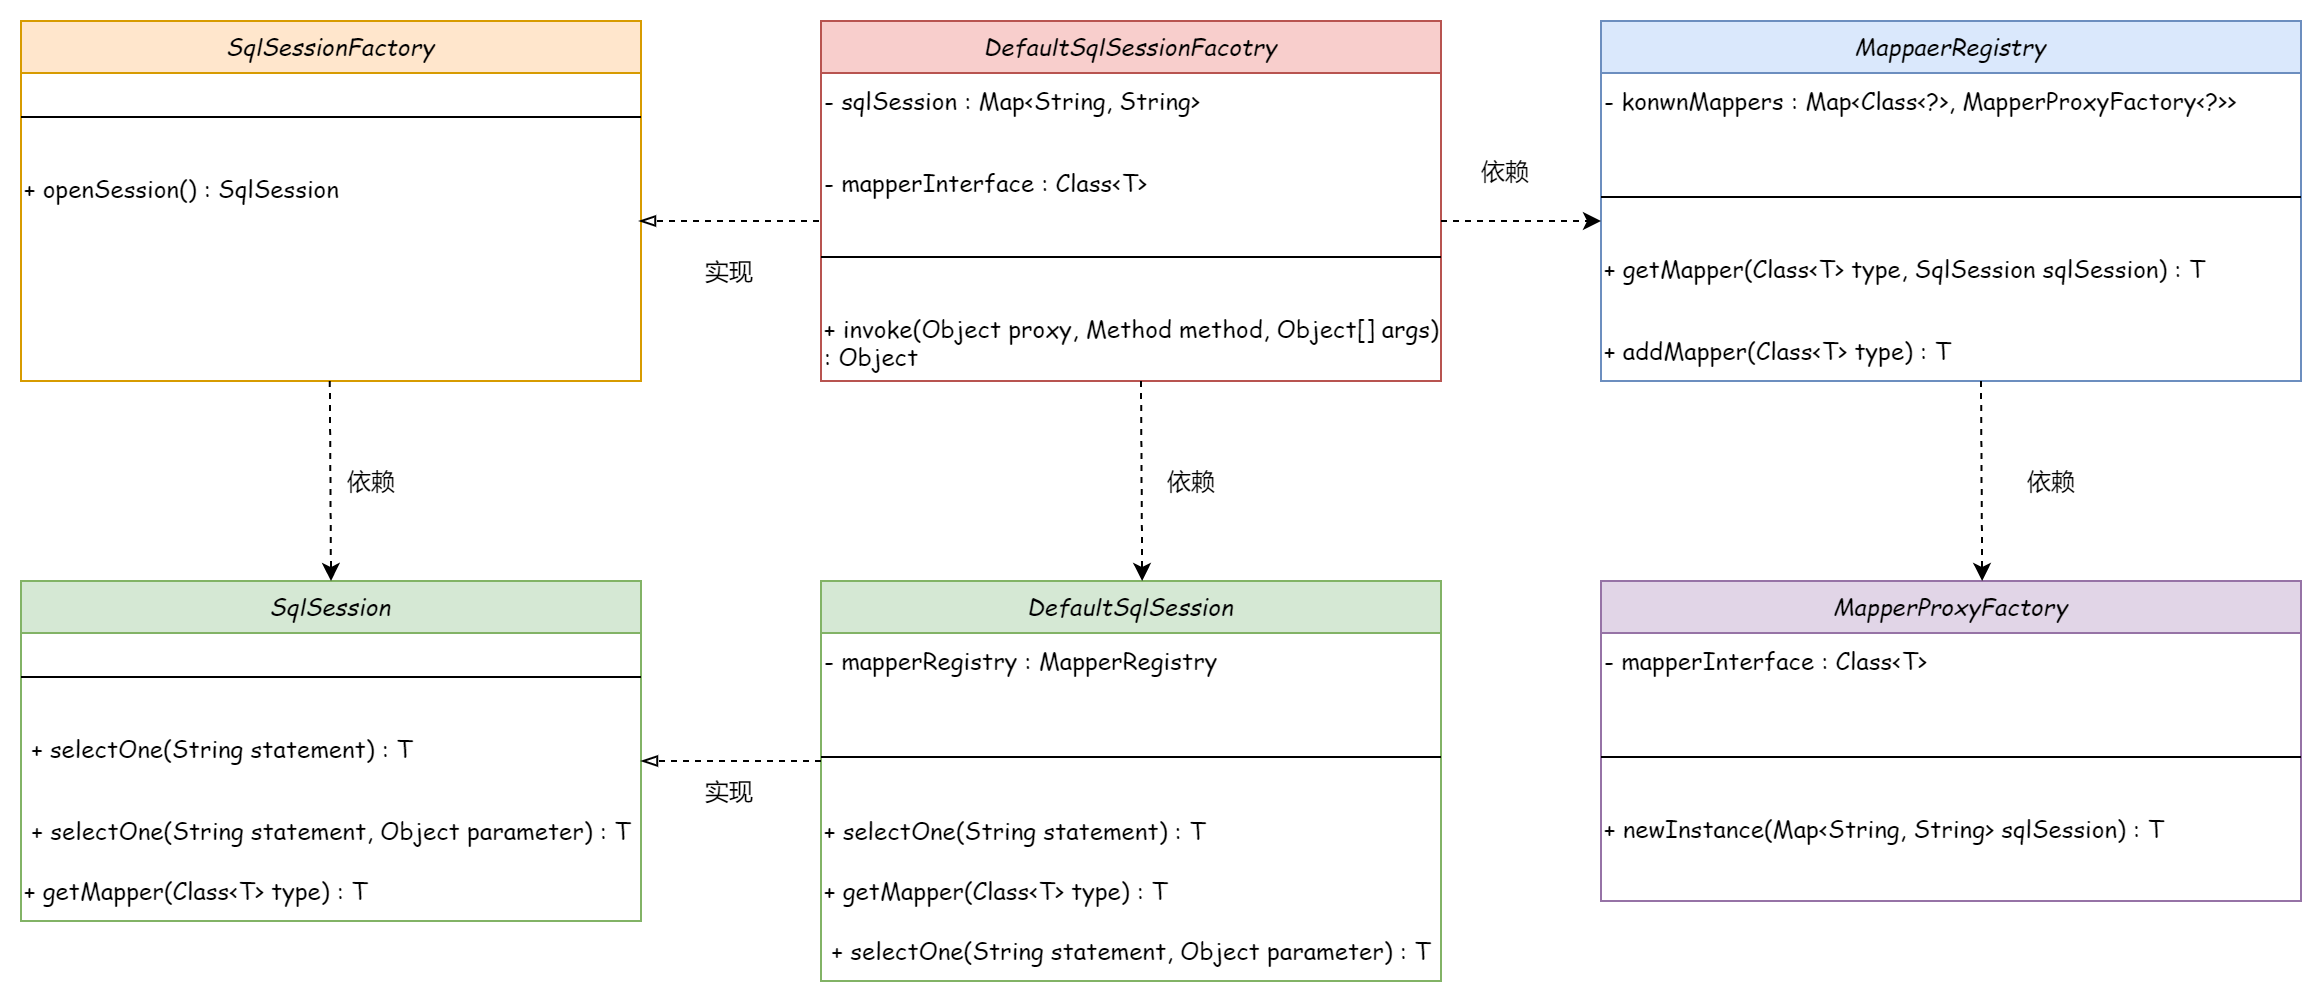

The diagram above was exported from draw.io. Its source (the exported page's mxGraphModel, read from the mxfile embedded in the PNG):
<mxGraphModel dx="1483" dy="916" grid="1" gridSize="10" guides="1" tooltips="1" connect="1" arrows="1" fold="1" page="1" pageScale="1" pageWidth="827" pageHeight="1169" math="0" shadow="0">
  <root>
    <mxCell id="0" />
    <mxCell id="1" parent="0" />
    <mxCell id="7YA0XntbFhsZz2kgt_0V-1" value="SqlSessionFactory" style="swimlane;fontStyle=2;align=center;verticalAlign=top;childLayout=stackLayout;horizontal=1;startSize=26;horizontalStack=0;resizeParent=1;resizeLast=0;collapsible=1;marginBottom=0;rounded=0;shadow=0;strokeWidth=1;fontFamily=Comic Sans MS;fillColor=#ffe6cc;strokeColor=#d79b00;" vertex="1" parent="1">
      <mxGeometry x="60" y="70" width="310" height="180" as="geometry">
        <mxRectangle x="230" y="140" width="160" height="26" as="alternateBounds" />
      </mxGeometry>
    </mxCell>
    <mxCell id="7YA0XntbFhsZz2kgt_0V-4" value="" style="line;html=1;strokeWidth=1;align=left;verticalAlign=middle;spacingTop=-1;spacingLeft=3;spacingRight=3;rotatable=0;labelPosition=right;points=[];portConstraint=eastwest;fontFamily=Comic Sans MS;" vertex="1" parent="7YA0XntbFhsZz2kgt_0V-1">
      <mxGeometry y="26" width="310" height="44" as="geometry" />
    </mxCell>
    <mxCell id="7YA0XntbFhsZz2kgt_0V-5" value="+ openSession() : SqlSession" style="text;whiteSpace=wrap;html=1;fontFamily=Comic Sans MS;" vertex="1" parent="7YA0XntbFhsZz2kgt_0V-1">
      <mxGeometry y="70" width="310" height="40" as="geometry" />
    </mxCell>
    <mxCell id="7YA0XntbFhsZz2kgt_0V-6" value="SqlSession" style="swimlane;fontStyle=2;align=center;verticalAlign=top;childLayout=stackLayout;horizontal=1;startSize=26;horizontalStack=0;resizeParent=1;resizeLast=0;collapsible=1;marginBottom=0;rounded=0;shadow=0;strokeWidth=1;fontFamily=Comic Sans MS;fillColor=#d5e8d4;strokeColor=#82b366;" vertex="1" parent="1">
      <mxGeometry x="60" y="350" width="310" height="170" as="geometry">
        <mxRectangle x="230" y="140" width="160" height="26" as="alternateBounds" />
      </mxGeometry>
    </mxCell>
    <mxCell id="7YA0XntbFhsZz2kgt_0V-8" value="" style="line;html=1;strokeWidth=1;align=left;verticalAlign=middle;spacingTop=-1;spacingLeft=3;spacingRight=3;rotatable=0;labelPosition=right;points=[];portConstraint=eastwest;fontFamily=Comic Sans MS;" vertex="1" parent="7YA0XntbFhsZz2kgt_0V-6">
      <mxGeometry y="26" width="310" height="44" as="geometry" />
    </mxCell>
    <mxCell id="7YA0XntbFhsZz2kgt_0V-9" value="&amp;nbsp;+ selectOne(String statement) : T" style="text;whiteSpace=wrap;html=1;fontFamily=Comic Sans MS;" vertex="1" parent="7YA0XntbFhsZz2kgt_0V-6">
      <mxGeometry y="70" width="310" height="40" as="geometry" />
    </mxCell>
    <mxCell id="7YA0XntbFhsZz2kgt_0V-30" value="+ selectOne(String statement, Object parameter) : T" style="text;html=1;align=center;verticalAlign=middle;resizable=0;points=[];autosize=1;strokeColor=none;fillColor=none;fontFamily=Comic Sans MS;" vertex="1" parent="7YA0XntbFhsZz2kgt_0V-6">
      <mxGeometry y="110" width="310" height="30" as="geometry" />
    </mxCell>
    <mxCell id="7YA0XntbFhsZz2kgt_0V-31" value="+ getMapper(Class&amp;lt;T&amp;gt; type) : T" style="text;html=1;align=left;verticalAlign=middle;resizable=0;points=[];autosize=1;strokeColor=none;fillColor=none;fontFamily=Comic Sans MS;" vertex="1" parent="7YA0XntbFhsZz2kgt_0V-6">
      <mxGeometry y="140" width="310" height="30" as="geometry" />
    </mxCell>
    <mxCell id="7YA0XntbFhsZz2kgt_0V-10" value="" style="endArrow=classic;html=1;rounded=0;fontFamily=Comic Sans MS;dashed=1;entryX=0.5;entryY=0;entryDx=0;entryDy=0;" edge="1" parent="1" target="7YA0XntbFhsZz2kgt_0V-6">
      <mxGeometry width="50" height="50" relative="1" as="geometry">
        <mxPoint x="214.41" y="250" as="sourcePoint" />
        <mxPoint x="214.41" y="340" as="targetPoint" />
      </mxGeometry>
    </mxCell>
    <mxCell id="7YA0XntbFhsZz2kgt_0V-11" value="依赖" style="text;html=1;align=center;verticalAlign=middle;resizable=0;points=[];autosize=1;strokeColor=none;fillColor=none;fontFamily=Comic Sans MS;" vertex="1" parent="1">
      <mxGeometry x="210" y="285" width="50" height="30" as="geometry" />
    </mxCell>
    <mxCell id="7YA0XntbFhsZz2kgt_0V-12" value="DefaultSqlSession" style="swimlane;fontStyle=2;align=center;verticalAlign=top;childLayout=stackLayout;horizontal=1;startSize=26;horizontalStack=0;resizeParent=1;resizeLast=0;collapsible=1;marginBottom=0;rounded=0;shadow=0;strokeWidth=1;fontFamily=Comic Sans MS;fillColor=#d5e8d4;strokeColor=#82b366;" vertex="1" parent="1">
      <mxGeometry x="460" y="350" width="310" height="200" as="geometry">
        <mxRectangle x="230" y="140" width="160" height="26" as="alternateBounds" />
      </mxGeometry>
    </mxCell>
    <mxCell id="7YA0XntbFhsZz2kgt_0V-13" value="- mapperRegistry : MapperRegistry" style="text;whiteSpace=wrap;html=1;fontFamily=Comic Sans MS;" vertex="1" parent="7YA0XntbFhsZz2kgt_0V-12">
      <mxGeometry y="26" width="310" height="40" as="geometry" />
    </mxCell>
    <mxCell id="7YA0XntbFhsZz2kgt_0V-14" value="" style="line;html=1;strokeWidth=1;align=left;verticalAlign=middle;spacingTop=-1;spacingLeft=3;spacingRight=3;rotatable=0;labelPosition=right;points=[];portConstraint=eastwest;fontFamily=Comic Sans MS;" vertex="1" parent="7YA0XntbFhsZz2kgt_0V-12">
      <mxGeometry y="66" width="310" height="44" as="geometry" />
    </mxCell>
    <mxCell id="7YA0XntbFhsZz2kgt_0V-34" value="+ selectOne(String statement) : T" style="text;html=1;align=left;verticalAlign=middle;resizable=0;points=[];autosize=1;strokeColor=none;fillColor=none;fontFamily=Comic Sans MS;" vertex="1" parent="7YA0XntbFhsZz2kgt_0V-12">
      <mxGeometry y="110" width="310" height="30" as="geometry" />
    </mxCell>
    <mxCell id="7YA0XntbFhsZz2kgt_0V-37" value="+ getMapper(Class&amp;lt;T&amp;gt; type) : T" style="text;html=1;align=left;verticalAlign=middle;resizable=0;points=[];autosize=1;strokeColor=none;fillColor=none;fontFamily=Comic Sans MS;" vertex="1" parent="7YA0XntbFhsZz2kgt_0V-12">
      <mxGeometry y="140" width="310" height="30" as="geometry" />
    </mxCell>
    <mxCell id="7YA0XntbFhsZz2kgt_0V-35" value="+ selectOne(String statement, Object parameter) : T" style="text;html=1;align=center;verticalAlign=middle;resizable=0;points=[];autosize=1;strokeColor=none;fillColor=none;fontFamily=Comic Sans MS;" vertex="1" parent="7YA0XntbFhsZz2kgt_0V-12">
      <mxGeometry y="170" width="310" height="30" as="geometry" />
    </mxCell>
    <mxCell id="7YA0XntbFhsZz2kgt_0V-17" value="DefaultSqlSessionFacotry" style="swimlane;fontStyle=2;align=center;verticalAlign=top;childLayout=stackLayout;horizontal=1;startSize=26;horizontalStack=0;resizeParent=1;resizeLast=0;collapsible=1;marginBottom=0;rounded=0;shadow=0;strokeWidth=1;fontFamily=Comic Sans MS;fillColor=#f8cecc;strokeColor=#b85450;" vertex="1" parent="1">
      <mxGeometry x="460" y="70" width="310" height="180" as="geometry">
        <mxRectangle x="230" y="140" width="160" height="26" as="alternateBounds" />
      </mxGeometry>
    </mxCell>
    <mxCell id="7YA0XntbFhsZz2kgt_0V-18" value="- sqlSession : Map&amp;lt;String, String&amp;gt;" style="text;whiteSpace=wrap;html=1;fontFamily=Comic Sans MS;" vertex="1" parent="7YA0XntbFhsZz2kgt_0V-17">
      <mxGeometry y="26" width="310" height="40" as="geometry" />
    </mxCell>
    <mxCell id="7YA0XntbFhsZz2kgt_0V-19" value="- mapperInterface : Class&amp;lt;T&amp;gt;" style="text;html=1;align=left;verticalAlign=middle;resizable=0;points=[];autosize=1;strokeColor=none;fillColor=none;fontFamily=Comic Sans MS;" vertex="1" parent="7YA0XntbFhsZz2kgt_0V-17">
      <mxGeometry y="66" width="310" height="30" as="geometry" />
    </mxCell>
    <mxCell id="7YA0XntbFhsZz2kgt_0V-20" value="" style="line;html=1;strokeWidth=1;align=left;verticalAlign=middle;spacingTop=-1;spacingLeft=3;spacingRight=3;rotatable=0;labelPosition=right;points=[];portConstraint=eastwest;fontFamily=Comic Sans MS;" vertex="1" parent="7YA0XntbFhsZz2kgt_0V-17">
      <mxGeometry y="96" width="310" height="44" as="geometry" />
    </mxCell>
    <mxCell id="7YA0XntbFhsZz2kgt_0V-21" value="+ invoke(Object proxy, Method method, Object[] args) : Object" style="text;whiteSpace=wrap;html=1;fontFamily=Comic Sans MS;" vertex="1" parent="7YA0XntbFhsZz2kgt_0V-17">
      <mxGeometry y="140" width="310" height="40" as="geometry" />
    </mxCell>
    <mxCell id="7YA0XntbFhsZz2kgt_0V-22" value="MappaerRegistry" style="swimlane;fontStyle=2;align=center;verticalAlign=top;childLayout=stackLayout;horizontal=1;startSize=26;horizontalStack=0;resizeParent=1;resizeLast=0;collapsible=1;marginBottom=0;rounded=0;shadow=0;strokeWidth=1;fontFamily=Comic Sans MS;fillColor=#dae8fc;strokeColor=#6c8ebf;" vertex="1" parent="1">
      <mxGeometry x="850" y="70" width="350" height="180" as="geometry">
        <mxRectangle x="230" y="140" width="160" height="26" as="alternateBounds" />
      </mxGeometry>
    </mxCell>
    <mxCell id="7YA0XntbFhsZz2kgt_0V-23" value="- konwnMappers : Map&amp;lt;Class&amp;lt;?&amp;gt;, MapperProxyFactory&amp;lt;?&amp;gt;&amp;gt;" style="text;whiteSpace=wrap;html=1;fontFamily=Comic Sans MS;" vertex="1" parent="7YA0XntbFhsZz2kgt_0V-22">
      <mxGeometry y="26" width="350" height="40" as="geometry" />
    </mxCell>
    <mxCell id="7YA0XntbFhsZz2kgt_0V-24" value="" style="line;html=1;strokeWidth=1;align=left;verticalAlign=middle;spacingTop=-1;spacingLeft=3;spacingRight=3;rotatable=0;labelPosition=right;points=[];portConstraint=eastwest;fontFamily=Comic Sans MS;" vertex="1" parent="7YA0XntbFhsZz2kgt_0V-22">
      <mxGeometry y="66" width="350" height="44" as="geometry" />
    </mxCell>
    <mxCell id="7YA0XntbFhsZz2kgt_0V-25" value="+ getMapper(Class&amp;lt;T&amp;gt; type, SqlSession sqlSession) : T" style="text;whiteSpace=wrap;html=1;fontFamily=Comic Sans MS;" vertex="1" parent="7YA0XntbFhsZz2kgt_0V-22">
      <mxGeometry y="110" width="350" height="40" as="geometry" />
    </mxCell>
    <mxCell id="7YA0XntbFhsZz2kgt_0V-42" value="+ addMapper(Class&amp;lt;T&amp;gt; type) : T" style="text;html=1;align=left;verticalAlign=middle;resizable=0;points=[];autosize=1;strokeColor=none;fillColor=none;fontFamily=Comic Sans MS;" vertex="1" parent="7YA0XntbFhsZz2kgt_0V-22">
      <mxGeometry y="150" width="350" height="30" as="geometry" />
    </mxCell>
    <mxCell id="7YA0XntbFhsZz2kgt_0V-26" value="MapperProxyFactory" style="swimlane;fontStyle=2;align=center;verticalAlign=top;childLayout=stackLayout;horizontal=1;startSize=26;horizontalStack=0;resizeParent=1;resizeLast=0;collapsible=1;marginBottom=0;rounded=0;shadow=0;strokeWidth=1;fontFamily=Comic Sans MS;fillColor=#e1d5e7;strokeColor=#9673a6;" vertex="1" parent="1">
      <mxGeometry x="850" y="350" width="350" height="160" as="geometry">
        <mxRectangle x="230" y="140" width="160" height="26" as="alternateBounds" />
      </mxGeometry>
    </mxCell>
    <mxCell id="7YA0XntbFhsZz2kgt_0V-27" value="- mapperInterface : Class&amp;lt;T&amp;gt;" style="text;whiteSpace=wrap;html=1;fontFamily=Comic Sans MS;" vertex="1" parent="7YA0XntbFhsZz2kgt_0V-26">
      <mxGeometry y="26" width="350" height="40" as="geometry" />
    </mxCell>
    <mxCell id="7YA0XntbFhsZz2kgt_0V-28" value="" style="line;html=1;strokeWidth=1;align=left;verticalAlign=middle;spacingTop=-1;spacingLeft=3;spacingRight=3;rotatable=0;labelPosition=right;points=[];portConstraint=eastwest;fontFamily=Comic Sans MS;" vertex="1" parent="7YA0XntbFhsZz2kgt_0V-26">
      <mxGeometry y="66" width="350" height="44" as="geometry" />
    </mxCell>
    <mxCell id="7YA0XntbFhsZz2kgt_0V-29" value="+ newInstance(Map&amp;lt;String, String&amp;gt; sqlSession) : T" style="text;whiteSpace=wrap;html=1;fontFamily=Comic Sans MS;" vertex="1" parent="7YA0XntbFhsZz2kgt_0V-26">
      <mxGeometry y="110" width="350" height="40" as="geometry" />
    </mxCell>
    <mxCell id="7YA0XntbFhsZz2kgt_0V-32" value="" style="endArrow=blockThin;html=1;rounded=0;dashed=1;fontFamily=Comic Sans MS;endFill=0;" edge="1" parent="1">
      <mxGeometry width="50" height="50" relative="1" as="geometry">
        <mxPoint x="460" y="440" as="sourcePoint" />
        <mxPoint x="370" y="440" as="targetPoint" />
      </mxGeometry>
    </mxCell>
    <mxCell id="7YA0XntbFhsZz2kgt_0V-33" value="实现" style="text;html=1;align=center;verticalAlign=middle;resizable=0;points=[];autosize=1;strokeColor=none;fillColor=none;fontFamily=Comic Sans MS;" vertex="1" parent="1">
      <mxGeometry x="389" y="440" width="50" height="30" as="geometry" />
    </mxCell>
    <mxCell id="7YA0XntbFhsZz2kgt_0V-38" value="实现" style="text;html=1;align=center;verticalAlign=middle;resizable=0;points=[];autosize=1;strokeColor=none;fillColor=none;fontFamily=Comic Sans MS;" vertex="1" parent="1">
      <mxGeometry x="389" y="180" width="50" height="30" as="geometry" />
    </mxCell>
    <mxCell id="7YA0XntbFhsZz2kgt_0V-39" value="" style="endArrow=blockThin;html=1;rounded=0;dashed=1;fontFamily=Comic Sans MS;endFill=0;" edge="1" parent="1">
      <mxGeometry width="50" height="50" relative="1" as="geometry">
        <mxPoint x="459" y="170" as="sourcePoint" />
        <mxPoint x="369" y="170" as="targetPoint" />
      </mxGeometry>
    </mxCell>
    <mxCell id="7YA0XntbFhsZz2kgt_0V-40" value="依赖" style="text;html=1;align=center;verticalAlign=middle;resizable=0;points=[];autosize=1;strokeColor=none;fillColor=none;fontFamily=Comic Sans MS;" vertex="1" parent="1">
      <mxGeometry x="620" y="285" width="50" height="30" as="geometry" />
    </mxCell>
    <mxCell id="7YA0XntbFhsZz2kgt_0V-41" value="" style="endArrow=classic;html=1;rounded=0;fontFamily=Comic Sans MS;dashed=1;entryX=0.5;entryY=0;entryDx=0;entryDy=0;" edge="1" parent="1">
      <mxGeometry width="50" height="50" relative="1" as="geometry">
        <mxPoint x="620" y="250" as="sourcePoint" />
        <mxPoint x="620.5899999999999" y="350" as="targetPoint" />
      </mxGeometry>
    </mxCell>
    <mxCell id="7YA0XntbFhsZz2kgt_0V-43" value="" style="endArrow=classic;html=1;rounded=0;fontFamily=Comic Sans MS;dashed=1;" edge="1" parent="1">
      <mxGeometry width="50" height="50" relative="1" as="geometry">
        <mxPoint x="770" y="170" as="sourcePoint" />
        <mxPoint x="850" y="170" as="targetPoint" />
      </mxGeometry>
    </mxCell>
    <mxCell id="7YA0XntbFhsZz2kgt_0V-44" value="依赖" style="text;html=1;align=center;verticalAlign=middle;resizable=0;points=[];autosize=1;strokeColor=none;fillColor=none;fontFamily=Comic Sans MS;" vertex="1" parent="1">
      <mxGeometry x="777" y="130" width="50" height="30" as="geometry" />
    </mxCell>
    <mxCell id="7YA0XntbFhsZz2kgt_0V-45" value="" style="endArrow=classic;html=1;rounded=0;fontFamily=Comic Sans MS;dashed=1;entryX=0.5;entryY=0;entryDx=0;entryDy=0;" edge="1" parent="1">
      <mxGeometry width="50" height="50" relative="1" as="geometry">
        <mxPoint x="1040" y="250" as="sourcePoint" />
        <mxPoint x="1040.59" y="350" as="targetPoint" />
      </mxGeometry>
    </mxCell>
    <mxCell id="7YA0XntbFhsZz2kgt_0V-46" value="依赖" style="text;html=1;align=center;verticalAlign=middle;resizable=0;points=[];autosize=1;strokeColor=none;fillColor=none;fontFamily=Comic Sans MS;" vertex="1" parent="1">
      <mxGeometry x="1050" y="285" width="50" height="30" as="geometry" />
    </mxCell>
  </root>
</mxGraphModel>